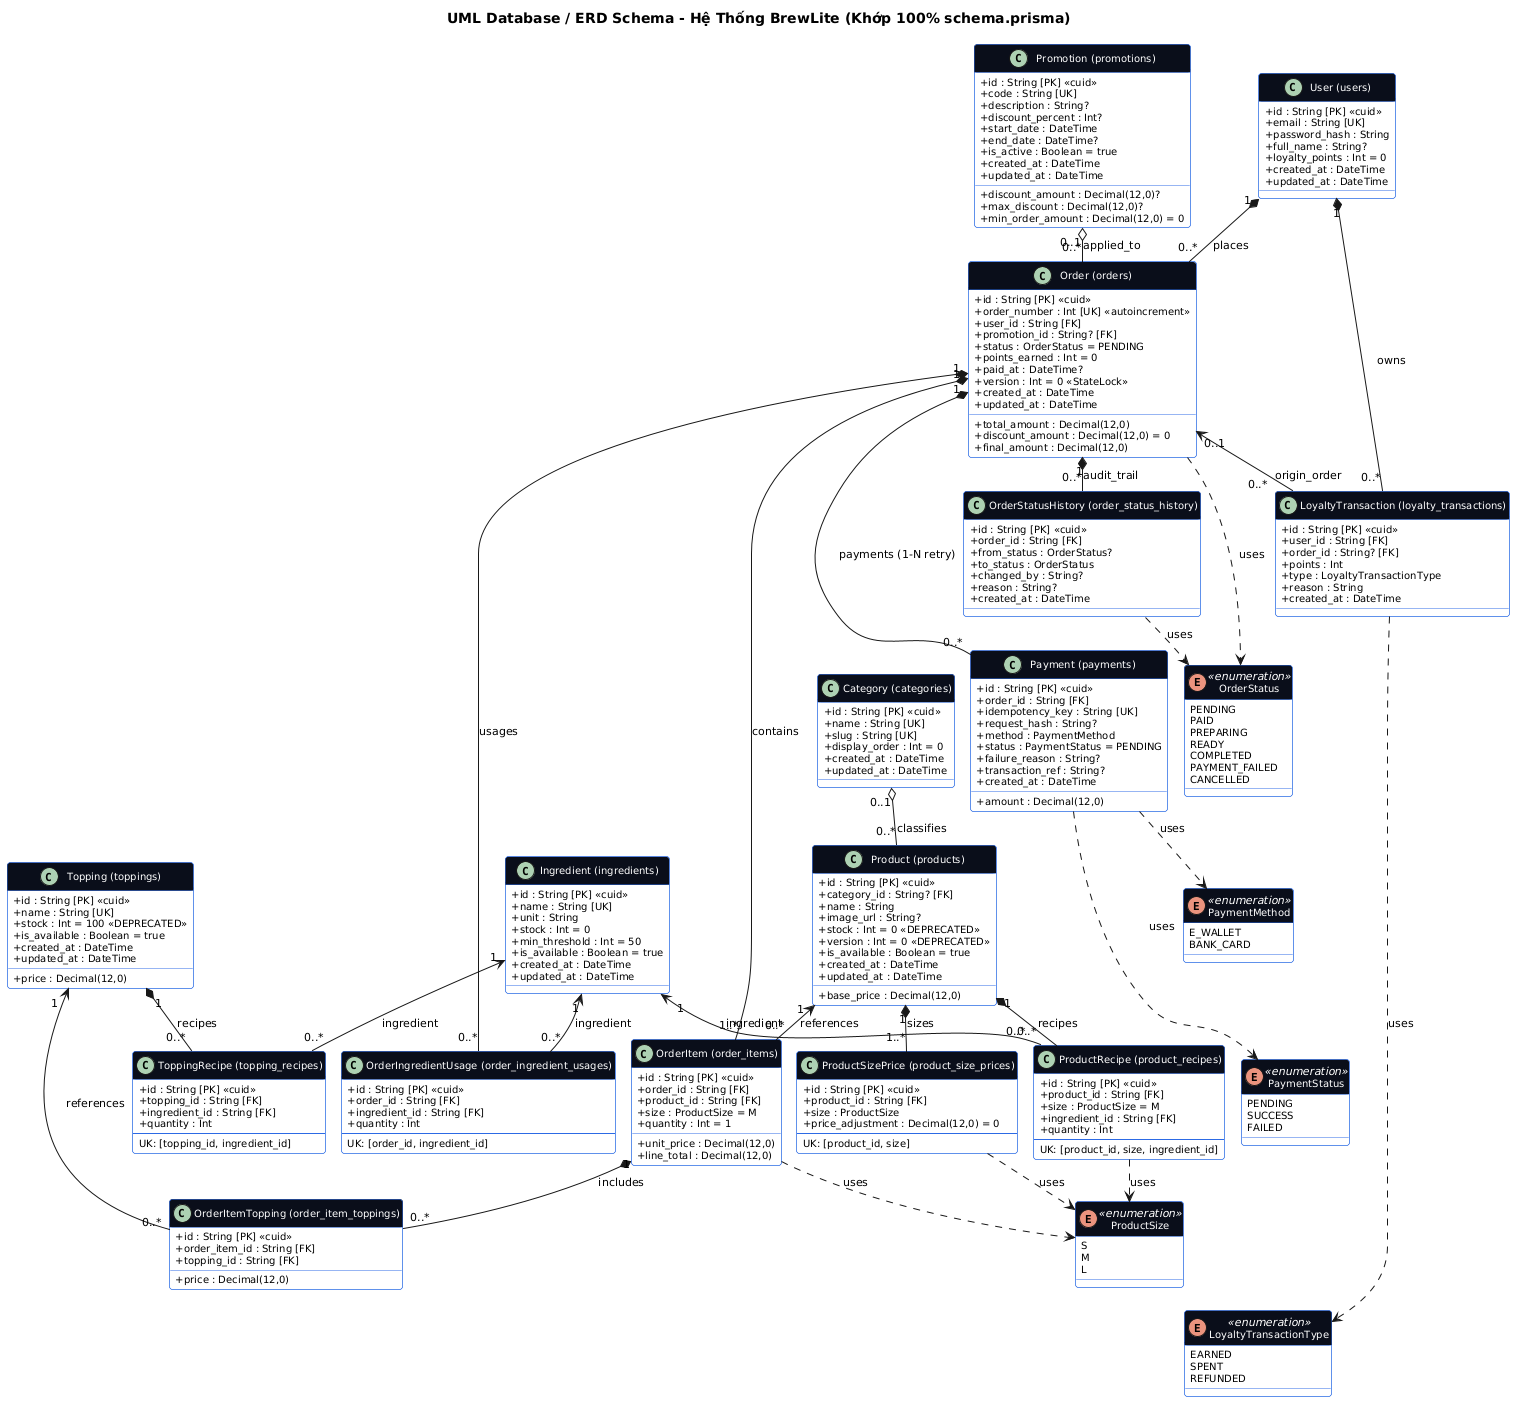

The diagram above was rendered by PlantUML. Its source (embedded in the PNG):
@startuml
title UML Database / ERD Schema - Hệ Thống BrewLite (Khớp 100% schema.prisma)
skinparam classAttributeIconSize 0
skinparam packageStyle rectangle
skinparam shadowing false
skinparam defaultFontName Arial
skinparam roundcorner 6
skinparam nodesep 16
skinparam ranksep 20
skinparam defaultFontSize 11
skinparam classFontSize 11
skinparam classAttributeFontSize 10

skinparam classFontColor #FFFFFF
skinparam enumFontColor #FFFFFF
skinparam classStereotypeFontColor #FFFFFF
skinparam enumStereotypeFontColor #FFFFFF
skinparam stereotypeFontColor #FFFFFF

skinparam class {
    BackgroundColor #FFFFFF
    BorderColor #2D6BE4
    HeaderBackgroundColor #0A0E1A
    HeaderFontColor #FFFFFF
}

skinparam enum {
    BackgroundColor #FFFFFF
    BorderColor #2D6BE4
    HeaderBackgroundColor #0A0E1A
    HeaderFontColor #FFFFFF
}

enum OrderStatus <<enumeration>> {
  PENDING
  PAID
  PREPARING
  READY
  COMPLETED
  PAYMENT_FAILED
  CANCELLED
}

enum PaymentMethod <<enumeration>> {
  E_WALLET
  BANK_CARD
}

enum PaymentStatus <<enumeration>> {
  PENDING
  SUCCESS
  FAILED
}

enum ProductSize <<enumeration>> {
  S
  M
  L
}

enum LoyaltyTransactionType <<enumeration>> {
  EARNED
  SPENT
  REFUNDED
}

class "User (users)" as User {
  + id : String [PK] <<cuid>>
  + email : String [UK]
  + password_hash : String
  + full_name : String?
  + loyalty_points : Int = 0
  + created_at : DateTime
  + updated_at : DateTime
}

class "Category (categories)" as Category {
  + id : String [PK] <<cuid>>
  + name : String [UK]
  + slug : String [UK]
  + display_order : Int = 0
  + created_at : DateTime
  + updated_at : DateTime
}

class "Product (products)" as Product {
  + id : String [PK] <<cuid>>
  + category_id : String? [FK]
  + name : String
  + base_price : Decimal(12,0)
  + image_url : String?
  + stock : Int = 0 <<DEPRECATED>>
  + version : Int = 0 <<DEPRECATED>>
  + is_available : Boolean = true
  + created_at : DateTime
  + updated_at : DateTime
}

class "ProductSizePrice (product_size_prices)" as ProductSizePrice {
  + id : String [PK] <<cuid>>
  + product_id : String [FK]
  + size : ProductSize
  + price_adjustment : Decimal(12,0) = 0
  --
  UK: [product_id, size]
}

class "Topping (toppings)" as Topping {
  + id : String [PK] <<cuid>>
  + name : String [UK]
  + price : Decimal(12,0)
  + stock : Int = 100 <<DEPRECATED>>
  + is_available : Boolean = true
  + created_at : DateTime
  + updated_at : DateTime
}

class "Promotion (promotions)" as Promotion {
  + id : String [PK] <<cuid>>
  + code : String [UK]
  + description : String?
  + discount_percent : Int?
  + discount_amount : Decimal(12,0)?
  + max_discount : Decimal(12,0)?
  + min_order_amount : Decimal(12,0) = 0
  + start_date : DateTime
  + end_date : DateTime?
  + is_active : Boolean = true
  + created_at : DateTime
  + updated_at : DateTime
}

class "Order (orders)" as Order {
  + id : String [PK] <<cuid>>
  + order_number : Int [UK] <<autoincrement>>
  + user_id : String [FK]
  + promotion_id : String? [FK]
  + status : OrderStatus = PENDING
  + total_amount : Decimal(12,0)
  + discount_amount : Decimal(12,0) = 0
  + final_amount : Decimal(12,0)
  + points_earned : Int = 0
  + paid_at : DateTime?
  + version : Int = 0 <<StateLock>>
  + created_at : DateTime
  + updated_at : DateTime
}

class "OrderItem (order_items)" as OrderItem {
  + id : String [PK] <<cuid>>
  + order_id : String [FK]
  + product_id : String [FK]
  + size : ProductSize = M
  + quantity : Int = 1
  + unit_price : Decimal(12,0)
  + line_total : Decimal(12,0)
}

class "OrderItemTopping (order_item_toppings)" as OrderItemTopping {
  + id : String [PK] <<cuid>>
  + order_item_id : String [FK]
  + topping_id : String [FK]
  + price : Decimal(12,0)
}

class "Payment (payments)" as Payment {
  + id : String [PK] <<cuid>>
  + order_id : String [FK]
  + idempotency_key : String [UK]
  + request_hash : String?
  + amount : Decimal(12,0)
  + method : PaymentMethod
  + status : PaymentStatus = PENDING
  + failure_reason : String?
  + transaction_ref : String?
  + created_at : DateTime
}

class "LoyaltyTransaction (loyalty_transactions)" as LoyaltyTransaction {
  + id : String [PK] <<cuid>>
  + user_id : String [FK]
  + order_id : String? [FK]
  + points : Int
  + type : LoyaltyTransactionType
  + reason : String
  + created_at : DateTime
}

class "OrderStatusHistory (order_status_history)" as OrderStatusHistory {
  + id : String [PK] <<cuid>>
  + order_id : String [FK]
  + from_status : OrderStatus?
  + to_status : OrderStatus
  + changed_by : String?
  + reason : String?
  + created_at : DateTime
}


class "Ingredient (ingredients)" as Ingredient {
  + id : String [PK] <<cuid>>
  + name : String [UK]
  + unit : String
  + stock : Int = 0
  + min_threshold : Int = 50
  + is_available : Boolean = true
  + created_at : DateTime
  + updated_at : DateTime
}

class "ProductRecipe (product_recipes)" as ProductRecipe {
  + id : String [PK] <<cuid>>
  + product_id : String [FK]
  + size : ProductSize = M
  + ingredient_id : String [FK]
  + quantity : Int
  --
  UK: [product_id, size, ingredient_id]
}

class "ToppingRecipe (topping_recipes)" as ToppingRecipe {
  + id : String [PK] <<cuid>>
  + topping_id : String [FK]
  + ingredient_id : String [FK]
  + quantity : Int
  --
  UK: [topping_id, ingredient_id]
}

class "OrderIngredientUsage (order_ingredient_usages)" as OrderIngredientUsage {
  + id : String [PK] <<cuid>>
  + order_id : String [FK]
  + ingredient_id : String [FK]
  + quantity : Int
  --
  UK: [order_id, ingredient_id]
}

' Relationships & Multiplicities (Đã sửa khớp 100% schema.prisma)
Category "0..1" o-- "0..*" Product : classifies
Product "1" *-- "1..*" ProductSizePrice : sizes
User "1" *-- "0..*" Order : places
User "1" *-- "0..*" LoyaltyTransaction : owns
Promotion "0..1" o-- "0..*" Order : applied_to
Order "1" *-- "1..*" OrderItem : contains
Order "1" *-- "0..*" Payment : payments (1-N retry)
Order "1" *-- "0..*" OrderStatusHistory : audit_trail
Order "0..1" <-- "0..*" LoyaltyTransaction : origin_order
Product "1" <-- "0..*" OrderItem : references
OrderItem "1" *-- "0..*" OrderItemTopping : includes
Topping "1" <-- "0..*" OrderItemTopping : references
Product "1" *-- "0..*" ProductRecipe : recipes
Ingredient "1" <-- "0..*" ProductRecipe : ingredient
Topping "1" *-- "0..*" ToppingRecipe : recipes
Ingredient "1" <-- "0..*" ToppingRecipe : ingredient
Order "1" *-- "0..*" OrderIngredientUsage : usages
Ingredient "1" <-- "0..*" OrderIngredientUsage : ingredient
ProductRecipe ..> ProductSize : uses


' Enum dependencies
Order ..> OrderStatus : uses
OrderStatusHistory ..> OrderStatus : uses
Payment ..> PaymentMethod : uses
Payment ..> PaymentStatus : uses
OrderItem ..> ProductSize : uses
ProductSizePrice ..> ProductSize : uses
LoyaltyTransaction ..> LoyaltyTransactionType : uses


' Stack enums vertically to prevent horizontal expansion
OrderStatus -[hidden]down-> PaymentMethod
PaymentMethod -[hidden]down-> PaymentStatus
PaymentStatus -[hidden]down-> ProductSize
ProductSize -[hidden]down-> LoyaltyTransactionType

@enduml